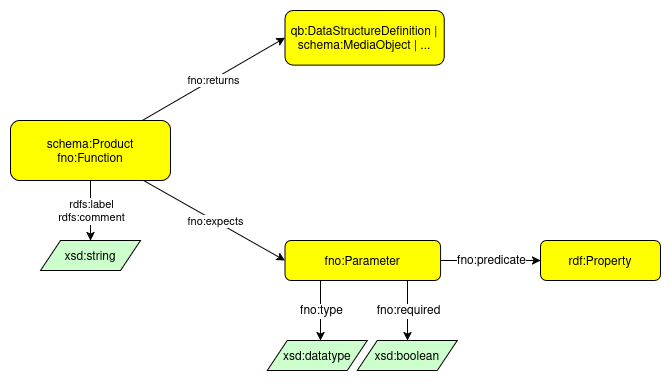

The diagram above was exported from draw.io. Its source (the exported page's mxGraphModel, read from the mxfile embedded in the PNG):
<mxGraphModel dx="3123" dy="1325" grid="1" gridSize="10" guides="1" tooltips="1" connect="1" arrows="1" fold="1" page="1" pageScale="1" pageWidth="850" pageHeight="1100" math="0" shadow="0">
  <root>
    <mxCell id="0" />
    <mxCell id="1" parent="0" />
    <mxCell id="2" style="rounded=0;orthogonalLoop=1;jettySize=auto;html=1;" edge="1" source="4" target="20" parent="1">
      <mxGeometry relative="1" as="geometry">
        <mxPoint x="321.43" y="2777" as="sourcePoint" />
        <mxPoint x="126.12999999999988" y="2670" as="targetPoint" />
      </mxGeometry>
    </mxCell>
    <mxCell id="3" value="rdfs:label&lt;br&gt;rdfs:comment" style="edgeLabel;html=1;align=center;verticalAlign=middle;resizable=0;points=[];" connectable="0" vertex="1" parent="2">
      <mxGeometry relative="1" as="geometry">
        <mxPoint as="offset" />
      </mxGeometry>
    </mxCell>
    <mxCell id="4" value="schema:Product&#10;fno:Function" style="graphMlID=n4;shape=rect;rounded=1;arcsize=30;fillColor=#ffff00;strokeColor=#000000;strokeWidth=1.0;fontSize=12;fontStyle=0" vertex="1" parent="1">
      <mxGeometry x="240" y="2640" width="160" height="60" as="geometry" />
    </mxCell>
    <mxCell id="5" style="rounded=0;orthogonalLoop=1;jettySize=auto;html=1;entryX=0;entryY=0.5;entryDx=0;entryDy=0;" edge="1" source="4" target="19" parent="1">
      <mxGeometry relative="1" as="geometry">
        <mxPoint x="814.0695137829314" y="2691.21" as="sourcePoint" />
        <mxPoint x="341.3333333333335" y="2790" as="targetPoint" />
      </mxGeometry>
    </mxCell>
    <mxCell id="6" value="fno:expects" style="edgeLabel;html=1;align=center;verticalAlign=middle;resizable=0;points=[];" connectable="0" vertex="1" parent="5">
      <mxGeometry relative="1" as="geometry">
        <mxPoint as="offset" />
      </mxGeometry>
    </mxCell>
    <mxCell id="7" value="" style="endArrow=classic;html=1;textDirection=ltr;rounded=0;edgeStyle=orthogonalEdgeStyle;" edge="1" source="19" target="16" parent="1">
      <mxGeometry width="50" height="50" relative="1" as="geometry">
        <mxPoint x="454.1099999999999" y="2854.6000000000004" as="sourcePoint" />
        <mxPoint x="574.21" y="2854.6000000000004" as="targetPoint" />
      </mxGeometry>
    </mxCell>
    <mxCell id="8" value="fno:predicate" style="text;html=1;align=center;verticalAlign=middle;resizable=0;points=[];labelBackgroundColor=#ffffff;rotation=0;" connectable="0" vertex="1" parent="7">
      <mxGeometry relative="1" as="geometry">
        <mxPoint as="offset" />
      </mxGeometry>
    </mxCell>
    <mxCell id="9" value="" style="endArrow=classic;html=1;textDirection=ltr;rounded=0;edgeStyle=orthogonalEdgeStyle;" edge="1" source="19" target="14" parent="1">
      <mxGeometry width="50" height="50" relative="1" as="geometry">
        <mxPoint x="492.7574074074072" y="2859.2000000000003" as="sourcePoint" />
        <mxPoint x="1173.69" y="2476.2000000000003" as="targetPoint" />
        <Array as="points">
          <mxPoint x="550" y="2840" />
          <mxPoint x="550" y="2840" />
        </Array>
      </mxGeometry>
    </mxCell>
    <mxCell id="10" value="fno:type" style="text;html=1;align=center;verticalAlign=middle;resizable=0;points=[];labelBackgroundColor=#ffffff;rotation=0;" connectable="0" vertex="1" parent="9">
      <mxGeometry relative="1" as="geometry">
        <mxPoint as="offset" />
      </mxGeometry>
    </mxCell>
    <mxCell id="11" value="" style="endArrow=classic;html=1;textDirection=ltr;rounded=0;edgeStyle=orthogonalEdgeStyle;" edge="1" source="19" target="13" parent="1">
      <mxGeometry width="50" height="50" relative="1" as="geometry">
        <mxPoint x="572.7574074074073" y="2859.2000000000003" as="sourcePoint" />
        <mxPoint x="695.5662745098041" y="2859.2000000000003" as="targetPoint" />
        <Array as="points">
          <mxPoint x="637" y="2820" />
          <mxPoint x="637" y="2820" />
        </Array>
      </mxGeometry>
    </mxCell>
    <mxCell id="12" value="fno:required" style="text;html=1;align=center;verticalAlign=middle;resizable=0;points=[];labelBackgroundColor=#ffffff;rotation=0;" connectable="0" vertex="1" parent="11">
      <mxGeometry relative="1" as="geometry">
        <mxPoint as="offset" />
      </mxGeometry>
    </mxCell>
    <mxCell id="13" value="xsd:boolean" style="graphMlID=n6;shape=parallelogram;fillColor=#ccffcc;strokeColor=#000000;strokeWidth=1.0" vertex="1" parent="1">
      <mxGeometry x="586.82" y="2860" width="100" height="30" as="geometry" />
    </mxCell>
    <mxCell id="14" value="xsd:datatype" style="graphMlID=n6;shape=parallelogram;fillColor=#ccffcc;strokeColor=#000000;strokeWidth=1.0" vertex="1" parent="1">
      <mxGeometry x="496.8199999999999" y="2860" width="100" height="30" as="geometry" />
    </mxCell>
    <mxCell id="15" value="qb:DataStructureDefinition | &#10;schema:MediaObject | ..." style="graphMlID=n4;shape=rect;rounded=1;arcsize=30;fillColor=#ffff00;strokeColor=#000000;strokeWidth=1.0;fontSize=12;fontStyle=0" vertex="1" parent="1">
      <mxGeometry x="514.44" y="2530" width="159.26" height="54.6" as="geometry" />
    </mxCell>
    <mxCell id="16" value="rdf:Property" style="graphMlID=n4;shape=rect;rounded=1;arcsize=30;fillColor=#ffff00;strokeColor=#000000;strokeWidth=1.0" vertex="1" parent="1">
      <mxGeometry x="770" y="2760" width="120" height="40" as="geometry" />
    </mxCell>
    <mxCell id="17" value="" style="rounded=0;orthogonalLoop=1;jettySize=auto;html=1;entryX=0;entryY=0.5;entryDx=0;entryDy=0;" edge="1" source="4" target="15" parent="1">
      <mxGeometry relative="1" as="geometry">
        <mxPoint x="441.43" y="2710" as="sourcePoint" />
        <mxPoint x="661.4300000000001" y="2770" as="targetPoint" />
      </mxGeometry>
    </mxCell>
    <mxCell id="18" value="fno:returns" style="edgeLabel;html=1;align=center;verticalAlign=middle;resizable=0;points=[];" connectable="0" vertex="1" parent="17">
      <mxGeometry relative="1" as="geometry">
        <mxPoint as="offset" />
      </mxGeometry>
    </mxCell>
    <mxCell id="19" value="fno:Parameter" style="graphMlID=n4;shape=rect;rounded=1;arcsize=30;fillColor=#ffff00;strokeColor=#000000;strokeWidth=1.0" vertex="1" parent="1">
      <mxGeometry x="514.44" y="2760" width="155.56" height="40" as="geometry" />
    </mxCell>
    <mxCell id="20" value="xsd:string" style="graphMlID=n6;shape=parallelogram;fillColor=#ccffcc;strokeColor=#000000;strokeWidth=1.0" vertex="1" parent="1">
      <mxGeometry x="269.99999999999994" y="2760" width="100" height="30" as="geometry" />
    </mxCell>
  </root>
</mxGraphModel>